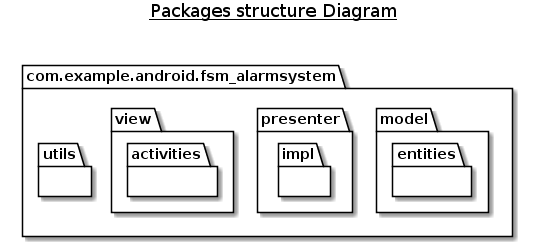

The diagram above was rendered by PlantUML. Its source (embedded in the PNG):
@startuml
title __Packages structure Diagram__\n

namespace com.example.android.fsm_alarmsystem {
   namespace model {
namespace entities{
       
      }
}
   
     namespace model {
namespace entities{ 
       }
    }
 
namespace utils {

   
      
 }
namespace presenter {

    }

namespace presenter {
namespace impl{
       
             }

}
  
namespace view {

      
      
 }
namespace view {
namespace activities{
        
}
  }
@enduml